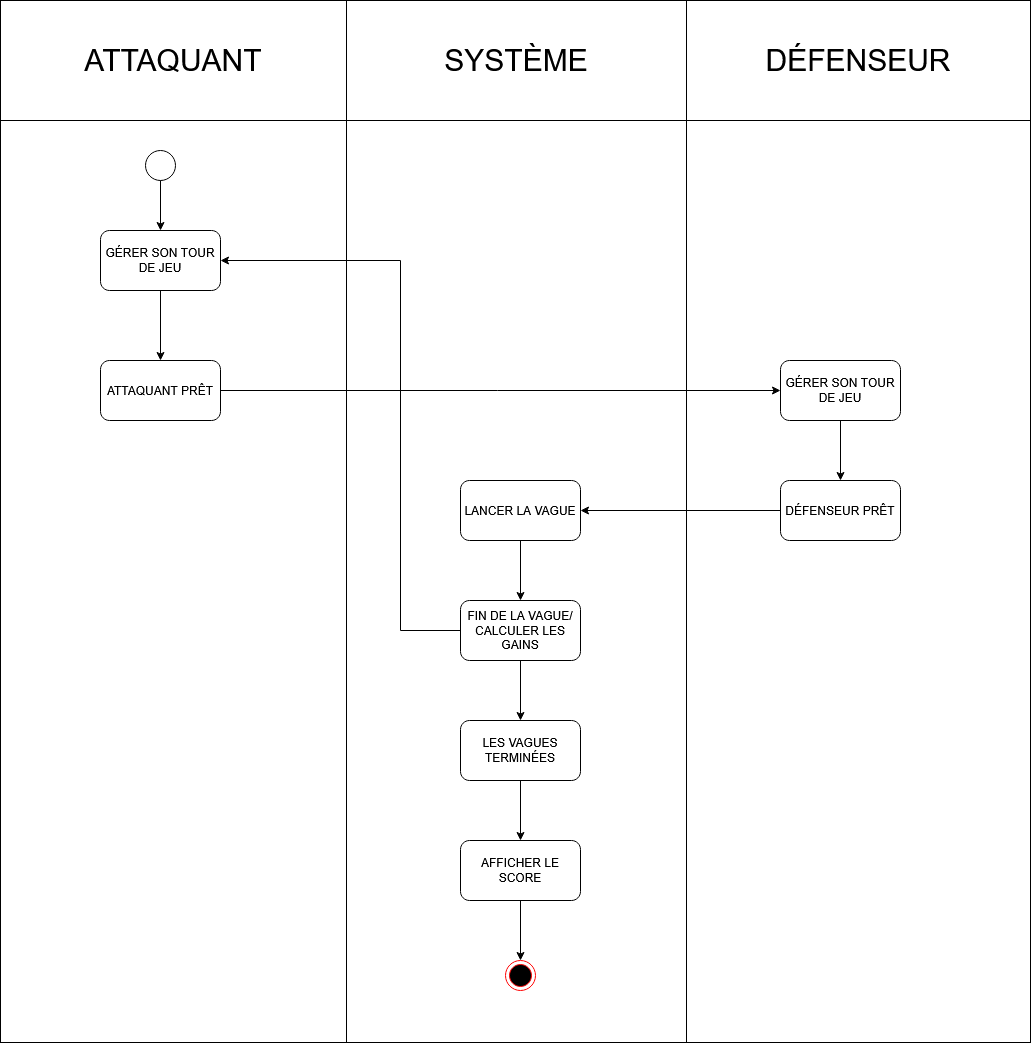

The diagram above was exported from draw.io. Its source (the exported page's mxGraphModel, read from the mxfile embedded in the PNG):
<mxGraphModel dx="-1695" dy="419" grid="1" gridSize="10" guides="1" tooltips="1" connect="1" arrows="1" fold="1" page="1" pageScale="1" pageWidth="827" pageHeight="1169" math="0" shadow="0">
  <root>
    <mxCell id="0" />
    <mxCell id="1" parent="0" />
    <mxCell id="E3Cb6KsNLw0E0kBYZqoA-1" parent="1" style="shape=table;startSize=0;container=1;collapsible=0;childLayout=tableLayout;" value="" vertex="1">
      <mxGeometry height="1042" width="1030" x="2520" y="30" as="geometry" />
    </mxCell>
    <mxCell id="E3Cb6KsNLw0E0kBYZqoA-2" parent="E3Cb6KsNLw0E0kBYZqoA-1" style="shape=tableRow;horizontal=0;startSize=0;swimlaneHead=0;swimlaneBody=0;strokeColor=inherit;top=0;left=0;bottom=0;right=0;collapsible=0;dropTarget=0;fillColor=none;points=[[0,0.5],[1,0.5]];portConstraint=eastwest;" value="" vertex="1">
      <mxGeometry height="120" width="1030" as="geometry" />
    </mxCell>
    <mxCell id="E3Cb6KsNLw0E0kBYZqoA-3" parent="E3Cb6KsNLw0E0kBYZqoA-2" style="shape=partialRectangle;html=1;whiteSpace=wrap;connectable=0;strokeColor=inherit;overflow=hidden;fillColor=none;top=0;left=0;bottom=0;right=0;pointerEvents=1;" value="&lt;font style=&quot;font-size: 30px;&quot;&gt;ATTAQUANT&lt;/font&gt;" vertex="1">
      <mxGeometry height="120" width="346" as="geometry">
        <mxRectangle height="120" width="346" as="alternateBounds" />
      </mxGeometry>
    </mxCell>
    <mxCell id="E3Cb6KsNLw0E0kBYZqoA-4" parent="E3Cb6KsNLw0E0kBYZqoA-2" style="shape=partialRectangle;html=1;whiteSpace=wrap;connectable=0;strokeColor=inherit;overflow=hidden;fillColor=none;top=0;left=0;bottom=0;right=0;pointerEvents=1;" value="&lt;font style=&quot;font-size: 30px;&quot;&gt;SYSTÈME&lt;/font&gt;" vertex="1">
      <mxGeometry height="120" width="340" x="346" as="geometry">
        <mxRectangle height="120" width="340" as="alternateBounds" />
      </mxGeometry>
    </mxCell>
    <mxCell id="E3Cb6KsNLw0E0kBYZqoA-5" parent="E3Cb6KsNLw0E0kBYZqoA-2" style="shape=partialRectangle;html=1;whiteSpace=wrap;connectable=0;strokeColor=inherit;overflow=hidden;fillColor=none;top=0;left=0;bottom=0;right=0;pointerEvents=1;" value="&lt;font style=&quot;font-size: 30px;&quot;&gt;DÉFENSEUR&lt;/font&gt;" vertex="1">
      <mxGeometry height="120" width="344" x="686" as="geometry">
        <mxRectangle height="120" width="344" as="alternateBounds" />
      </mxGeometry>
    </mxCell>
    <mxCell id="E3Cb6KsNLw0E0kBYZqoA-6" parent="E3Cb6KsNLw0E0kBYZqoA-1" style="shape=tableRow;horizontal=0;startSize=0;swimlaneHead=0;swimlaneBody=0;strokeColor=inherit;top=0;left=0;bottom=0;right=0;collapsible=0;dropTarget=0;fillColor=none;points=[[0,0.5],[1,0.5]];portConstraint=eastwest;" value="" vertex="1">
      <mxGeometry height="922" width="1030" y="120" as="geometry" />
    </mxCell>
    <mxCell id="E3Cb6KsNLw0E0kBYZqoA-7" parent="E3Cb6KsNLw0E0kBYZqoA-6" style="shape=partialRectangle;html=1;whiteSpace=wrap;connectable=0;strokeColor=inherit;overflow=hidden;fillColor=none;top=0;left=0;bottom=0;right=0;pointerEvents=1;" value="" vertex="1">
      <mxGeometry height="922" width="346" as="geometry">
        <mxRectangle height="922" width="346" as="alternateBounds" />
      </mxGeometry>
    </mxCell>
    <mxCell id="E3Cb6KsNLw0E0kBYZqoA-8" parent="E3Cb6KsNLw0E0kBYZqoA-6" style="shape=partialRectangle;html=1;whiteSpace=wrap;connectable=0;strokeColor=inherit;overflow=hidden;fillColor=none;top=0;left=0;bottom=0;right=0;pointerEvents=1;" value="" vertex="1">
      <mxGeometry height="922" width="340" x="346" as="geometry">
        <mxRectangle height="922" width="340" as="alternateBounds" />
      </mxGeometry>
    </mxCell>
    <mxCell id="E3Cb6KsNLw0E0kBYZqoA-9" parent="E3Cb6KsNLw0E0kBYZqoA-6" style="shape=partialRectangle;html=1;whiteSpace=wrap;connectable=0;strokeColor=inherit;overflow=hidden;fillColor=none;top=0;left=0;bottom=0;right=0;pointerEvents=1;" value="" vertex="1">
      <mxGeometry height="922" width="344" x="686" as="geometry">
        <mxRectangle height="922" width="344" as="alternateBounds" />
      </mxGeometry>
    </mxCell>
    <mxCell id="E3Cb6KsNLw0E0kBYZqoA-10" parent="E3Cb6KsNLw0E0kBYZqoA-6" style="shape=singleArrow;whiteSpace=wrap;html=1;arrowWidth=0.4;arrowSize=0.4;rounded=1;" value="" vertex="1">
      <mxGeometry height="922" x="1030" as="geometry">
        <mxRectangle height="922" width="NaN" as="alternateBounds" />
      </mxGeometry>
    </mxCell>
    <mxCell id="E3Cb6KsNLw0E0kBYZqoA-11" parent="E3Cb6KsNLw0E0kBYZqoA-6" style="ellipse;whiteSpace=wrap;html=1;aspect=fixed;" value="" vertex="1">
      <mxGeometry height="922" as="geometry">
        <mxRectangle height="922" width="NaN" as="alternateBounds" />
      </mxGeometry>
    </mxCell>
    <mxCell id="qhx01JET6uti82YRHLtJ-4" parent="1" style="rounded=1;whiteSpace=wrap;html=1;" value="GÉRER SON TOUR DE JEU" vertex="1">
      <mxGeometry height="60" width="120" x="2620" y="260" as="geometry" />
    </mxCell>
    <mxCell id="hPtwOsbIK6j7DYQfvCR7-30" edge="1" parent="1" source="qhx01JET6uti82YRHLtJ-9" style="edgeStyle=orthogonalEdgeStyle;rounded=0;orthogonalLoop=1;jettySize=auto;html=1;exitX=1;exitY=0.5;exitDx=0;exitDy=0;entryX=0;entryY=0.5;entryDx=0;entryDy=0;" target="qhx01JET6uti82YRHLtJ-48">
      <mxGeometry relative="1" as="geometry" />
    </mxCell>
    <mxCell id="qhx01JET6uti82YRHLtJ-9" parent="1" style="rounded=1;whiteSpace=wrap;html=1;" value="ATTAQUANT PRÊT" vertex="1">
      <mxGeometry height="60" width="120" x="2620" y="390" as="geometry" />
    </mxCell>
    <mxCell id="qhx01JET6uti82YRHLtJ-10" edge="1" parent="1" source="qhx01JET6uti82YRHLtJ-4" style="endArrow=classic;html=1;rounded=0;entryX=0.5;entryY=0;entryDx=0;entryDy=0;" target="qhx01JET6uti82YRHLtJ-9" value="">
      <mxGeometry relative="1" as="geometry">
        <mxPoint x="2680" y="480" as="sourcePoint" />
        <mxPoint x="2890" y="510" as="targetPoint" />
      </mxGeometry>
    </mxCell>
    <mxCell id="qhx01JET6uti82YRHLtJ-21" parent="1" style="rounded=1;whiteSpace=wrap;html=1;" value="DÉFENSEUR PRÊT" vertex="1">
      <mxGeometry height="60" width="120" x="3300" y="510" as="geometry" />
    </mxCell>
    <mxCell id="qhx01JET6uti82YRHLtJ-23" edge="1" parent="1" source="qhx01JET6uti82YRHLtJ-48" style="endArrow=classic;html=1;rounded=0;exitX=0.5;exitY=1;exitDx=0;exitDy=0;entryX=0.5;entryY=0;entryDx=0;entryDy=0;" target="qhx01JET6uti82YRHLtJ-21" value="">
      <mxGeometry relative="1" as="geometry">
        <mxPoint x="3470" y="490" as="sourcePoint" />
        <mxPoint x="3550" y="300" as="targetPoint" />
      </mxGeometry>
    </mxCell>
    <mxCell id="qhx01JET6uti82YRHLtJ-31" parent="1" style="rounded=1;whiteSpace=wrap;html=1;" value="LANCER LA VAGUE" vertex="1">
      <mxGeometry height="60" width="120" x="2980" y="510" as="geometry" />
    </mxCell>
    <mxCell id="qhx01JET6uti82YRHLtJ-32" parent="1" style="rounded=1;whiteSpace=wrap;html=1;" value="FIN DE LA VAGUE/ CALCULER LES GAINS" vertex="1">
      <mxGeometry height="60" width="120" x="2980" y="630" as="geometry" />
    </mxCell>
    <mxCell id="qhx01JET6uti82YRHLtJ-35" parent="1" style="rounded=1;whiteSpace=wrap;html=1;" value="LES VAGUES TERMINÉES" vertex="1">
      <mxGeometry height="60" width="120" x="2980" y="750" as="geometry" />
    </mxCell>
    <mxCell id="qhx01JET6uti82YRHLtJ-36" edge="1" parent="1" source="qhx01JET6uti82YRHLtJ-21" style="endArrow=classic;html=1;rounded=0;exitX=0;exitY=0.5;exitDx=0;exitDy=0;entryX=1;entryY=0.5;entryDx=0;entryDy=0;edgeStyle=orthogonalEdgeStyle;" target="qhx01JET6uti82YRHLtJ-31" value="">
      <mxGeometry height="50" relative="1" width="50" as="geometry">
        <mxPoint x="3270" y="530" as="sourcePoint" />
        <mxPoint x="3320" y="480" as="targetPoint" />
      </mxGeometry>
    </mxCell>
    <mxCell id="qhx01JET6uti82YRHLtJ-37" edge="1" parent="1" source="qhx01JET6uti82YRHLtJ-31" style="endArrow=classic;html=1;rounded=0;exitX=0.5;exitY=1;exitDx=0;exitDy=0;entryX=0.5;entryY=0;entryDx=0;entryDy=0;" target="qhx01JET6uti82YRHLtJ-32" value="">
      <mxGeometry height="50" relative="1" width="50" as="geometry">
        <mxPoint x="2920" y="700" as="sourcePoint" />
        <mxPoint x="2970" y="650" as="targetPoint" />
      </mxGeometry>
    </mxCell>
    <mxCell id="qhx01JET6uti82YRHLtJ-38" parent="1" style="rounded=1;whiteSpace=wrap;html=1;" value="AFFICHER LE SCORE" vertex="1">
      <mxGeometry height="60" width="120" x="2980" y="870" as="geometry" />
    </mxCell>
    <mxCell id="qhx01JET6uti82YRHLtJ-40" edge="1" parent="1" source="qhx01JET6uti82YRHLtJ-32" style="endArrow=classic;html=1;rounded=0;exitX=0;exitY=0.5;exitDx=0;exitDy=0;entryX=1;entryY=0.5;entryDx=0;entryDy=0;edgeStyle=orthogonalEdgeStyle;" target="qhx01JET6uti82YRHLtJ-4" value="">
      <mxGeometry height="50" relative="1" width="50" as="geometry">
        <Array as="points">
          <mxPoint x="2920" y="660" />
          <mxPoint x="2920" y="290" />
        </Array>
        <mxPoint x="2930" y="670" as="sourcePoint" />
        <mxPoint x="2700" y="460" as="targetPoint" />
      </mxGeometry>
    </mxCell>
    <mxCell id="qhx01JET6uti82YRHLtJ-41" edge="1" parent="1" source="qhx01JET6uti82YRHLtJ-32" style="endArrow=classic;html=1;rounded=0;exitX=0.5;exitY=1;exitDx=0;exitDy=0;entryX=0.5;entryY=0;entryDx=0;entryDy=0;" target="qhx01JET6uti82YRHLtJ-35" value="">
      <mxGeometry height="50" relative="1" width="50" as="geometry">
        <mxPoint x="2930" y="670" as="sourcePoint" />
        <mxPoint x="2980" y="620" as="targetPoint" />
      </mxGeometry>
    </mxCell>
    <mxCell id="qhx01JET6uti82YRHLtJ-42" edge="1" parent="1" source="qhx01JET6uti82YRHLtJ-35" style="endArrow=classic;html=1;rounded=0;exitX=0.5;exitY=1;exitDx=0;exitDy=0;entryX=0.5;entryY=0;entryDx=0;entryDy=0;" target="qhx01JET6uti82YRHLtJ-38" value="">
      <mxGeometry height="50" relative="1" width="50" as="geometry">
        <mxPoint x="2930" y="880" as="sourcePoint" />
        <mxPoint x="2980" y="830" as="targetPoint" />
      </mxGeometry>
    </mxCell>
    <mxCell id="qhx01JET6uti82YRHLtJ-43" edge="1" parent="1" source="qhx01JET6uti82YRHLtJ-38" style="endArrow=classic;html=1;rounded=0;exitX=0.5;exitY=1;exitDx=0;exitDy=0;entryX=0.5;entryY=0;entryDx=0;entryDy=0;" target="qhx01JET6uti82YRHLtJ-44" value="">
      <mxGeometry height="50" relative="1" width="50" as="geometry">
        <mxPoint x="3020" y="1070" as="sourcePoint" />
        <mxPoint x="3080" y="1020" as="targetPoint" />
      </mxGeometry>
    </mxCell>
    <mxCell id="qhx01JET6uti82YRHLtJ-44" parent="1" style="ellipse;html=1;shape=endState;fillColor=#000000;strokeColor=light-dark(#ff0000, #000000);" value="" vertex="1">
      <mxGeometry height="30" width="30" x="3025" y="990" as="geometry" />
    </mxCell>
    <mxCell id="qhx01JET6uti82YRHLtJ-45" parent="1" style="ellipse;whiteSpace=wrap;html=1;aspect=fixed;" value="" vertex="1">
      <mxGeometry height="30" width="30" x="2665" y="180" as="geometry" />
    </mxCell>
    <mxCell id="qhx01JET6uti82YRHLtJ-46" edge="1" parent="1" source="qhx01JET6uti82YRHLtJ-45" style="endArrow=classic;html=1;rounded=0;exitX=0.5;exitY=1;exitDx=0;exitDy=0;entryX=0.5;entryY=0;entryDx=0;entryDy=0;" target="qhx01JET6uti82YRHLtJ-4" value="">
      <mxGeometry height="50" relative="1" width="50" as="geometry">
        <mxPoint x="3020" y="240" as="sourcePoint" />
        <mxPoint x="3035" y="220" as="targetPoint" />
      </mxGeometry>
    </mxCell>
    <mxCell id="qhx01JET6uti82YRHLtJ-48" parent="1" style="rounded=1;whiteSpace=wrap;html=1;" value="GÉRER SON TOUR DE JEU" vertex="1">
      <mxGeometry height="60" width="120" x="3300" y="390" as="geometry" />
    </mxCell>
  </root>
</mxGraphModel>